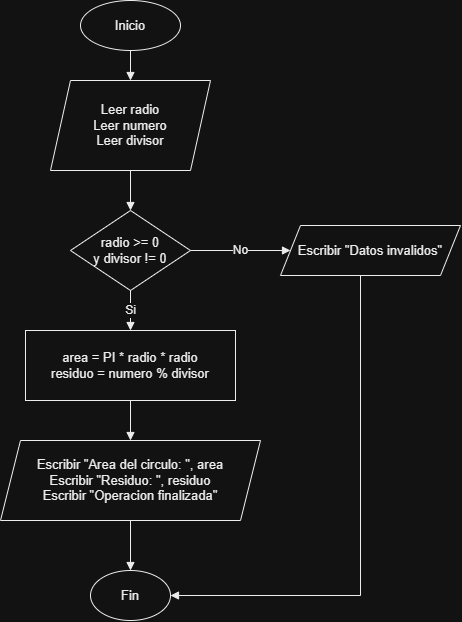

The diagram above was exported from draw.io. Its source (the exported page's mxGraphModel, read from the mxfile embedded in the PNG):
<mxGraphModel dx="1476" dy="659" grid="1" gridSize="10" guides="1" tooltips="1" connect="1" arrows="1" fold="1" page="1" pageScale="1" pageWidth="850" pageHeight="1200" math="0" shadow="0">
  <root>
    <mxCell id="0" />
    <mxCell id="1" parent="0" />
    <mxCell id="2" parent="1" style="ellipse;whiteSpace=wrap;html=1;aspect=fixed;fontSize=13;fontFamily=Arial;align=center;verticalAlign=middle;fillColor=#FFFFFF;fontColor=#000000;strokeColor=#000000;" value="Inicio" vertex="1">
      <mxGeometry height="50" width="100" x="220" y="20" as="geometry" />
    </mxCell>
    <mxCell id="3" parent="1" style="shape=parallelogram;perimeter=parallelogramPerimeter;whiteSpace=wrap;html=1;fixedSize=1;fontSize=13;fontFamily=Arial;align=center;verticalAlign=middle;fillColor=#FFFFFF;fontColor=#000000;strokeColor=#000000;" value="Leer radio&#10;Leer numero&#10;Leer divisor" vertex="1">
      <mxGeometry height="90" width="160" x="190" y="100" as="geometry" />
    </mxCell>
    <mxCell id="4" parent="1" style="rhombus;whiteSpace=wrap;html=1;fontSize=13;fontFamily=Arial;align=center;verticalAlign=middle;fillColor=#FFFFFF;fontColor=#000000;strokeColor=#000000;" value="radio &gt;= 0&#10;y divisor != 0" vertex="1">
      <mxGeometry height="80" width="120" x="210" y="230" as="geometry" />
    </mxCell>
    <mxCell id="5" parent="1" style="rounded=0;whiteSpace=wrap;html=1;fontSize=13;fontFamily=Arial;align=center;verticalAlign=middle;fillColor=#FFFFFF;fontColor=#000000;strokeColor=#000000;" value="area = PI * radio * radio&#10;residuo = numero % divisor" vertex="1">
      <mxGeometry height="70" width="210" x="165" y="350" as="geometry" />
    </mxCell>
    <mxCell id="6" parent="1" style="shape=parallelogram;perimeter=parallelogramPerimeter;whiteSpace=wrap;html=1;fixedSize=1;fontSize=13;fontFamily=Arial;align=center;verticalAlign=middle;fillColor=#FFFFFF;fontColor=#000000;strokeColor=#000000;" value="Escribir &quot;Area del circulo: &quot;, area&#10;Escribir &quot;Residuo: &quot;, residuo&#10;Escribir &quot;Operacion finalizada&quot;" vertex="1">
      <mxGeometry height="80" width="260" x="140" y="460" as="geometry" />
    </mxCell>
    <mxCell id="7" parent="1" style="shape=parallelogram;perimeter=parallelogramPerimeter;whiteSpace=wrap;html=1;fixedSize=1;fontSize=13;fontFamily=Arial;align=center;verticalAlign=middle;fillColor=#FFFFFF;fontColor=#000000;strokeColor=#000000;" value="Escribir &quot;Datos invalidos&quot;" vertex="1">
      <mxGeometry height="50" width="180" x="420" y="245" as="geometry" />
    </mxCell>
    <mxCell id="8" parent="1" style="ellipse;whiteSpace=wrap;html=1;aspect=fixed;fontSize=13;fontFamily=Arial;align=center;verticalAlign=middle;fillColor=#FFFFFF;fontColor=#000000;strokeColor=#000000;" value="Fin" vertex="1">
      <mxGeometry height="50" width="80" x="230" y="590" as="geometry" />
    </mxCell>
    <mxCell id="1000" edge="1" parent="1" source="2" style="endArrow=block;html=1;rounded=0;orthogonalLoop=1;jettySize=auto;orthogonal=1;strokeColor=#000000;fontColor=#000000;fontSize=12;" target="3" value="">
      <mxGeometry relative="1" as="geometry" />
    </mxCell>
    <mxCell id="1001" edge="1" parent="1" source="3" style="endArrow=block;html=1;rounded=0;orthogonalLoop=1;jettySize=auto;orthogonal=1;strokeColor=#000000;fontColor=#000000;fontSize=12;" target="4" value="">
      <mxGeometry relative="1" as="geometry" />
    </mxCell>
    <mxCell id="1002" edge="1" parent="1" source="5" style="endArrow=block;html=1;rounded=0;orthogonalLoop=1;jettySize=auto;orthogonal=1;strokeColor=#000000;fontColor=#000000;fontSize=12;" target="6" value="">
      <mxGeometry relative="1" as="geometry" />
    </mxCell>
    <mxCell id="1003" edge="1" parent="1" source="6" style="endArrow=block;html=1;rounded=0;orthogonalLoop=1;jettySize=auto;orthogonal=1;strokeColor=#000000;fontColor=#000000;fontSize=12;" target="8" value="">
      <mxGeometry relative="1" as="geometry" />
    </mxCell>
    <mxCell id="1004" edge="1" parent="1" source="7" style="endArrow=block;html=1;rounded=0;orthogonalLoop=1;jettySize=auto;orthogonal=1;strokeColor=#000000;fontColor=#000000;fontSize=12;" target="8" value="">
      <mxGeometry relative="1" as="geometry">
        <Array as="points">
          <mxPoint x="500" y="615" />
        </Array>
      </mxGeometry>
    </mxCell>
    <mxCell id="1005" edge="1" parent="1" source="4" style="endArrow=block;html=1;rounded=0;orthogonalLoop=1;jettySize=auto;orthogonal=1;strokeColor=#000000;fontColor=#000000;fontSize=12;" target="5" value="Si">
      <mxGeometry relative="1" as="geometry" />
    </mxCell>
    <mxCell id="1006" edge="1" parent="1" source="4" style="endArrow=block;html=1;rounded=0;orthogonalLoop=1;jettySize=auto;orthogonal=1;strokeColor=#000000;fontColor=#000000;fontSize=12;" target="7" value="No">
      <mxGeometry relative="1" as="geometry" />
    </mxCell>
  </root>
</mxGraphModel>